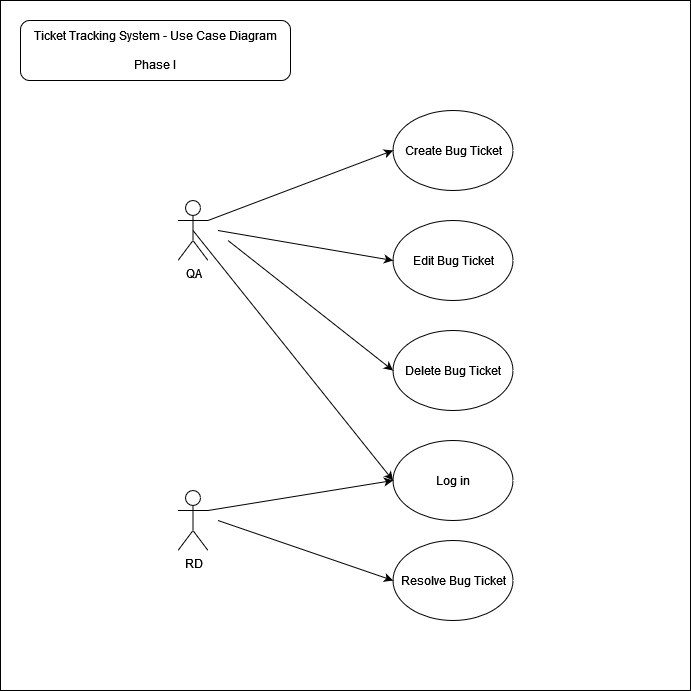

The diagram above was exported from draw.io. Its source (the exported page's mxGraphModel, read from the mxfile embedded in the PNG):
<mxGraphModel dx="1050" dy="565" grid="1" gridSize="10" guides="1" tooltips="1" connect="1" arrows="1" fold="1" page="1" pageScale="1" pageWidth="850" pageHeight="1100" math="0" shadow="0">
  <root>
    <mxCell id="0" />
    <mxCell id="1" parent="0" />
    <mxCell id="va4g6qbIglh0XjqDXU96-1" value="" style="whiteSpace=wrap;html=1;aspect=fixed;" vertex="1" parent="1">
      <mxGeometry x="70" width="690" height="690" as="geometry" />
    </mxCell>
    <mxCell id="va4g6qbIglh0XjqDXU96-2" value="QA" style="shape=umlActor;verticalLabelPosition=bottom;verticalAlign=top;html=1;outlineConnect=0;" vertex="1" parent="1">
      <mxGeometry x="247.5" y="200" width="30" height="60" as="geometry" />
    </mxCell>
    <mxCell id="va4g6qbIglh0XjqDXU96-4" value="RD" style="shape=umlActor;verticalLabelPosition=bottom;verticalAlign=top;html=1;outlineConnect=0;" vertex="1" parent="1">
      <mxGeometry x="247.5" y="490" width="30" height="60" as="geometry" />
    </mxCell>
    <mxCell id="va4g6qbIglh0XjqDXU96-7" value="&lt;div&gt;Ticket Tracking System - Use Case Diagram&lt;/div&gt;&lt;div&gt;&lt;br&gt;&lt;/div&gt;Phase I" style="rounded=1;whiteSpace=wrap;html=1;" vertex="1" parent="1">
      <mxGeometry x="90" y="20" width="270" height="60" as="geometry" />
    </mxCell>
    <mxCell id="va4g6qbIglh0XjqDXU96-8" value="Create Bug Ticket" style="ellipse;whiteSpace=wrap;html=1;" vertex="1" parent="1">
      <mxGeometry x="462.5" y="110" width="120" height="80" as="geometry" />
    </mxCell>
    <mxCell id="va4g6qbIglh0XjqDXU96-10" value="Edit Bug Ticket" style="ellipse;whiteSpace=wrap;html=1;" vertex="1" parent="1">
      <mxGeometry x="462.5" y="220" width="120" height="80" as="geometry" />
    </mxCell>
    <mxCell id="va4g6qbIglh0XjqDXU96-11" value="Delete Bug Ticket" style="ellipse;whiteSpace=wrap;html=1;" vertex="1" parent="1">
      <mxGeometry x="462.5" y="330" width="120" height="80" as="geometry" />
    </mxCell>
    <mxCell id="va4g6qbIglh0XjqDXU96-13" value="Log in" style="ellipse;whiteSpace=wrap;html=1;" vertex="1" parent="1">
      <mxGeometry x="462.5" y="440" width="120" height="80" as="geometry" />
    </mxCell>
    <mxCell id="va4g6qbIglh0XjqDXU96-14" value="Resolve Bug Ticket" style="ellipse;whiteSpace=wrap;html=1;" vertex="1" parent="1">
      <mxGeometry x="462.5" y="540" width="120" height="80" as="geometry" />
    </mxCell>
    <mxCell id="va4g6qbIglh0XjqDXU96-22" value="" style="endArrow=classic;html=1;rounded=0;entryX=0;entryY=0.5;entryDx=0;entryDy=0;exitX=1;exitY=0.3333333333333333;exitDx=0;exitDy=0;exitPerimeter=0;" edge="1" parent="1" source="va4g6qbIglh0XjqDXU96-2" target="va4g6qbIglh0XjqDXU96-8">
      <mxGeometry width="50" height="50" relative="1" as="geometry">
        <mxPoint x="392.5" y="180" as="sourcePoint" />
        <mxPoint x="177.5" y="390" as="targetPoint" />
      </mxGeometry>
    </mxCell>
    <mxCell id="va4g6qbIglh0XjqDXU96-23" value="" style="endArrow=classic;html=1;rounded=0;entryX=0;entryY=0.5;entryDx=0;entryDy=0;exitX=1;exitY=0.3333333333333333;exitDx=0;exitDy=0;exitPerimeter=0;" edge="1" parent="1" target="va4g6qbIglh0XjqDXU96-10">
      <mxGeometry width="50" height="50" relative="1" as="geometry">
        <mxPoint x="287.5" y="230" as="sourcePoint" />
        <mxPoint x="472.5" y="160" as="targetPoint" />
      </mxGeometry>
    </mxCell>
    <mxCell id="va4g6qbIglh0XjqDXU96-24" value="" style="endArrow=classic;html=1;rounded=0;entryX=0;entryY=0.5;entryDx=0;entryDy=0;exitX=1;exitY=0.3333333333333333;exitDx=0;exitDy=0;exitPerimeter=0;" edge="1" parent="1" target="va4g6qbIglh0XjqDXU96-11">
      <mxGeometry width="50" height="50" relative="1" as="geometry">
        <mxPoint x="297.5" y="240" as="sourcePoint" />
        <mxPoint x="472.5" y="270" as="targetPoint" />
      </mxGeometry>
    </mxCell>
    <mxCell id="va4g6qbIglh0XjqDXU96-25" value="" style="endArrow=classic;html=1;rounded=0;entryX=0;entryY=0.5;entryDx=0;entryDy=0;exitX=0.5;exitY=0.5;exitDx=0;exitDy=0;exitPerimeter=0;" edge="1" parent="1" source="va4g6qbIglh0XjqDXU96-2" target="va4g6qbIglh0XjqDXU96-13">
      <mxGeometry width="50" height="50" relative="1" as="geometry">
        <mxPoint x="307.5" y="250" as="sourcePoint" />
        <mxPoint x="472.5" y="380" as="targetPoint" />
      </mxGeometry>
    </mxCell>
    <mxCell id="va4g6qbIglh0XjqDXU96-26" value="" style="endArrow=classic;html=1;rounded=0;entryX=0;entryY=0.5;entryDx=0;entryDy=0;exitX=1;exitY=0.3333333333333333;exitDx=0;exitDy=0;exitPerimeter=0;" edge="1" parent="1" source="va4g6qbIglh0XjqDXU96-4" target="va4g6qbIglh0XjqDXU96-13">
      <mxGeometry width="50" height="50" relative="1" as="geometry">
        <mxPoint x="247.5" y="410" as="sourcePoint" />
        <mxPoint x="447.5" y="660" as="targetPoint" />
      </mxGeometry>
    </mxCell>
    <mxCell id="va4g6qbIglh0XjqDXU96-27" value="" style="endArrow=classic;html=1;rounded=0;entryX=0;entryY=0.5;entryDx=0;entryDy=0;exitX=1;exitY=0.3333333333333333;exitDx=0;exitDy=0;exitPerimeter=0;" edge="1" parent="1" target="va4g6qbIglh0XjqDXU96-14">
      <mxGeometry width="50" height="50" relative="1" as="geometry">
        <mxPoint x="287.5" y="520" as="sourcePoint" />
        <mxPoint x="472.5" y="490" as="targetPoint" />
      </mxGeometry>
    </mxCell>
  </root>
</mxGraphModel>